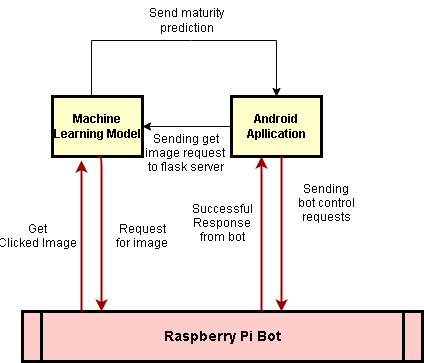

The diagram above was exported from draw.io. Its source (the exported page's mxGraphModel, read from the mxfile embedded in the PNG):
<mxGraphModel dx="875" dy="478" grid="1" gridSize="10" guides="1" tooltips="1" connect="1" arrows="1" fold="1" page="1" pageScale="1" pageWidth="826" pageHeight="1169" background="none" math="0" shadow="0">
  <root>
    <mxCell id="0" />
    <mxCell id="1" parent="0" />
    <mxCell id="5" value="Raspberry Pi Bot" style="shape=process;whiteSpace=wrap;align=center;verticalAlign=middle;size=0.0475;fontStyle=1;strokeWidth=3;fillColor=#FFCCCC;fontSize=14;" parent="1" vertex="1">
      <mxGeometry x="200.99999999999991" y="391" width="400" height="50" as="geometry" />
    </mxCell>
    <mxCell id="GDUAcu5_gTP-xEudzHJg-104" value="" style="edgeStyle=orthogonalEdgeStyle;rounded=0;orthogonalLoop=1;jettySize=auto;html=1;" edge="1" parent="1" source="13" target="15">
      <mxGeometry relative="1" as="geometry" />
    </mxCell>
    <mxCell id="13" value="Android Apllication" style="whiteSpace=wrap;align=center;verticalAlign=middle;fontStyle=1;strokeWidth=3;fillColor=#FFFFCC" parent="1" vertex="1">
      <mxGeometry x="410.00000000000006" y="176" width="90" height="60" as="geometry" />
    </mxCell>
    <mxCell id="15" value="Machine Learning Model" style="whiteSpace=wrap;align=center;verticalAlign=middle;fontStyle=1;strokeWidth=3;fillColor=#FFFFCC" parent="1" vertex="1">
      <mxGeometry x="230.9999999999999" y="176" width="90" height="60" as="geometry" />
    </mxCell>
    <mxCell id="51" value="" style="endArrow=none;noEdgeStyle=1;strokeColor=#990000;strokeWidth=2" parent="1" target="11" edge="1">
      <mxGeometry relative="1" as="geometry">
        <mxPoint x="540" y="555" as="sourcePoint" />
        <mxPoint x="400.32786885245895" y="650" as="targetPoint" />
      </mxGeometry>
    </mxCell>
    <mxCell id="54" value="Get &#10;Clicked Image" style="text;spacingTop=-5;align=center" parent="1" vertex="1">
      <mxGeometry x="201" y="300" width="30" height="20" as="geometry" />
    </mxCell>
    <mxCell id="55" value="" style="edgeStyle=elbowEdgeStyle;elbow=horizontal;strokeColor=#990000;strokeWidth=2;" parent="1" source="5" edge="1">
      <mxGeometry width="100" height="100" relative="1" as="geometry">
        <mxPoint x="50" y="530" as="sourcePoint" />
        <mxPoint x="260" y="240" as="targetPoint" />
        <Array as="points">
          <mxPoint x="260" y="370" />
        </Array>
      </mxGeometry>
    </mxCell>
    <mxCell id="56" value="" style="edgeStyle=elbowEdgeStyle;elbow=horizontal;strokeColor=#990000;strokeWidth=2;exitX=0.5;exitY=1;exitDx=0;exitDy=0;" parent="1" source="15" target="5" edge="1">
      <mxGeometry width="100" height="100" relative="1" as="geometry">
        <mxPoint x="280" y="326" as="sourcePoint" />
        <mxPoint x="150" y="400" as="targetPoint" />
        <Array as="points">
          <mxPoint x="280" y="360" />
        </Array>
      </mxGeometry>
    </mxCell>
    <mxCell id="57" value="Request&#10;for image" style="text;spacingTop=-5;align=center" parent="1" vertex="1">
      <mxGeometry x="306" y="300" width="30" height="20" as="geometry" />
    </mxCell>
    <mxCell id="58" value="" style="edgeStyle=elbowEdgeStyle;elbow=horizontal;strokeColor=#990000;strokeWidth=2" parent="1" source="5" edge="1">
      <mxGeometry width="100" height="100" relative="1" as="geometry">
        <mxPoint x="380" y="370" as="sourcePoint" />
        <mxPoint x="440" y="236" as="targetPoint" />
        <Array as="points">
          <mxPoint x="440" y="310" />
        </Array>
      </mxGeometry>
    </mxCell>
    <mxCell id="59" value="" style="edgeStyle=elbowEdgeStyle;elbow=horizontal;strokeColor=#990000;strokeWidth=2" parent="1" target="5" edge="1">
      <mxGeometry width="100" height="100" relative="1" as="geometry">
        <mxPoint x="460" y="236" as="sourcePoint" />
        <mxPoint x="450" y="270" as="targetPoint" />
        <Array as="points">
          <mxPoint x="460" y="320" />
        </Array>
      </mxGeometry>
    </mxCell>
    <mxCell id="60" value="Successful&#10;Response &#10;from bot" style="text;spacingTop=-5;align=center" parent="1" vertex="1">
      <mxGeometry x="386.0000000000001" y="279.99999999999983" width="30" height="20" as="geometry" />
    </mxCell>
    <mxCell id="61" value="Sending get&#10;image request &#10;to flask server" style="text;spacingTop=-5;align=center" parent="1" vertex="1">
      <mxGeometry x="350.0000000000002" y="210.00000000000006" width="30" height="20" as="geometry" />
    </mxCell>
    <mxCell id="65" value="" style="edgeStyle=elbowEdgeStyle;elbow=horizontal;strokeColor=#990000;strokeWidth=2" parent="1" target="12" edge="1">
      <mxGeometry width="100" height="100" relative="1" as="geometry">
        <mxPoint x="445" y="146" as="sourcePoint" />
        <mxPoint x="360" y="80.00000000000011" as="targetPoint" />
        <Array as="points">
          <mxPoint x="445" y="140" />
        </Array>
      </mxGeometry>
    </mxCell>
    <mxCell id="66" value="" style="edgeStyle=elbowEdgeStyle;elbow=vertical;entryX=0.25;entryY=1;strokeColor=#990000;strokeWidth=2" parent="1" source="8" edge="1">
      <mxGeometry width="100" height="100" relative="1" as="geometry">
        <mxPoint x="530" y="250" as="sourcePoint" />
        <mxPoint x="713.5" y="120.00000000000011" as="targetPoint" />
      </mxGeometry>
    </mxCell>
    <mxCell id="67" value="" style="edgeStyle=elbowEdgeStyle;elbow=horizontal;strokeColor=#990000;strokeWidth=2" parent="1" source="7" edge="1">
      <mxGeometry width="100" height="100" relative="1" as="geometry">
        <mxPoint x="660.0000000000002" y="360" as="sourcePoint" />
        <mxPoint x="736.3333333333333" y="120.00000000000011" as="targetPoint" />
      </mxGeometry>
    </mxCell>
    <mxCell id="GDUAcu5_gTP-xEudzHJg-102" value="" style="endArrow=classic;html=1;rounded=0;entryX=0.5;entryY=0;entryDx=0;entryDy=0;" edge="1" parent="1" target="13">
      <mxGeometry width="50" height="50" relative="1" as="geometry">
        <mxPoint x="270" y="176" as="sourcePoint" />
        <mxPoint x="270" y="120" as="targetPoint" />
        <Array as="points">
          <mxPoint x="270" y="120" />
          <mxPoint x="370" y="120" />
          <mxPoint x="455" y="120" />
        </Array>
      </mxGeometry>
    </mxCell>
    <mxCell id="GDUAcu5_gTP-xEudzHJg-103" value="Send maturity &lt;br&gt;prediction" style="text;html=1;align=center;verticalAlign=middle;resizable=0;points=[];autosize=1;strokeColor=none;fillColor=none;" vertex="1" parent="1">
      <mxGeometry x="315" y="80" width="100" height="40" as="geometry" />
    </mxCell>
    <mxCell id="GDUAcu5_gTP-xEudzHJg-105" value="Sending &#10;bot control&#10;requests" style="text;spacingTop=-5;align=center" vertex="1" parent="1">
      <mxGeometry x="490.0000000000002" y="260.00000000000006" width="30" height="20" as="geometry" />
    </mxCell>
    <mxCell id="GDUAcu5_gTP-xEudzHJg-106" style="edgeStyle=orthogonalEdgeStyle;rounded=0;orthogonalLoop=1;jettySize=auto;html=1;exitX=0.5;exitY=1;exitDx=0;exitDy=0;" edge="1" parent="1" source="60" target="60">
      <mxGeometry relative="1" as="geometry" />
    </mxCell>
  </root>
</mxGraphModel>